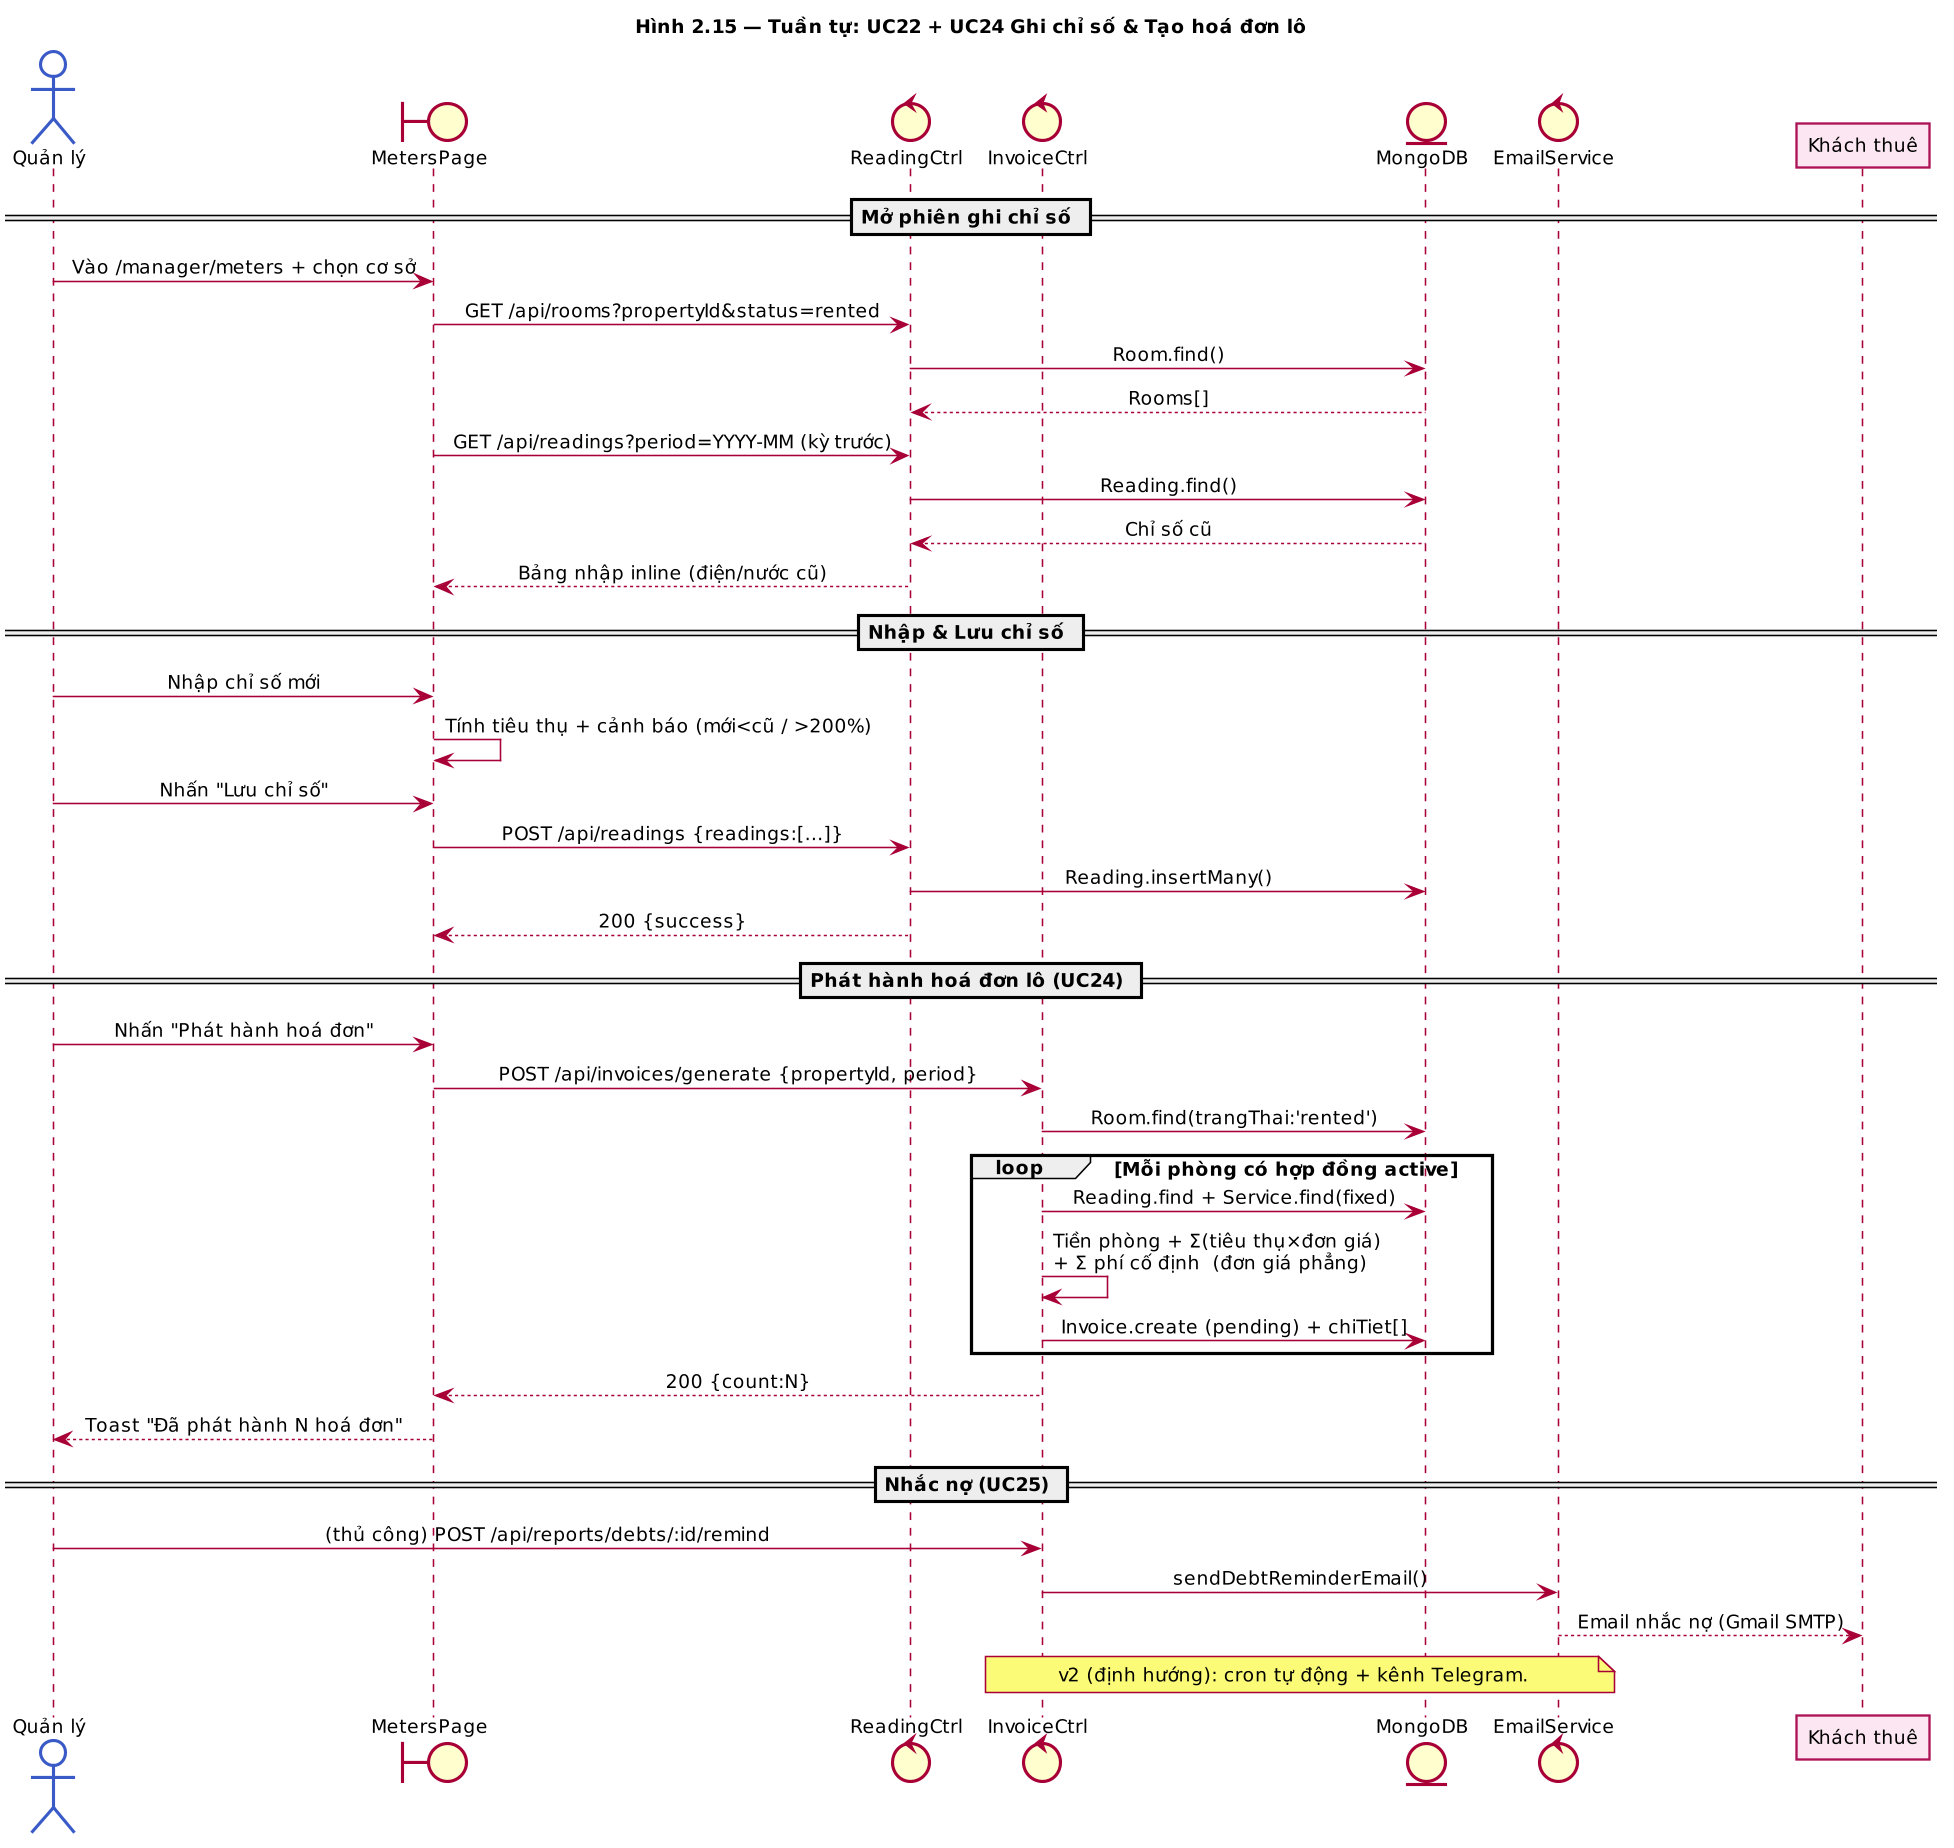

The diagram above was rendered by PlantUML. Its source (embedded in the PNG):
@startuml Seq_Meter_Invoice
title Hình 2.15 — Tuần tự: UC22 + UC24 Ghi chỉ số & Tạo hoá đơn lô

skinparam dpi 150
skinparam shadowing false
skinparam defaultFontName "Segoe UI"
skinparam defaultFontSize 12
skinparam sequenceMessageAlign center
skinparam ParticipantBackgroundColor #FBE6F1
skinparam ParticipantBorderColor #AD1457
skinparam ActorBackgroundColor #FFFFFF
skinparam ActorBorderColor #3A5BC7

actor    "Quản lý"      as Mgr
boundary "MetersPage"   as UI
control  "ReadingCtrl"  as Meter
control  "InvoiceCtrl"  as Bill
entity   "MongoDB"      as DB
control  "EmailService" as Mail

== Mở phiên ghi chỉ số ==
Mgr -> UI : Vào /manager/meters + chọn cơ sở
UI -> Meter : GET /api/rooms?propertyId&status=rented
Meter -> DB : Room.find()
DB --> Meter : Rooms[]
UI -> Meter : GET /api/readings?period=YYYY-MM (kỳ trước)
Meter -> DB : Reading.find()
DB --> Meter : Chỉ số cũ
Meter --> UI : Bảng nhập inline (điện/nước cũ)

== Nhập & Lưu chỉ số ==
Mgr -> UI : Nhập chỉ số mới
UI -> UI : Tính tiêu thụ + cảnh báo (mới<cũ / >200%)
Mgr -> UI : Nhấn "Lưu chỉ số"
UI -> Meter : POST /api/readings {readings:[...]}
Meter -> DB : Reading.insertMany()
Meter --> UI : 200 {success}

== Phát hành hoá đơn lô (UC24) ==
Mgr -> UI : Nhấn "Phát hành hoá đơn"
UI -> Bill : POST /api/invoices/generate {propertyId, period}
Bill -> DB : Room.find(trangThai:'rented')
loop Mỗi phòng có hợp đồng active
  Bill -> DB : Reading.find + Service.find(fixed)
  Bill -> Bill : Tiền phòng + Σ(tiêu thụ×đơn giá)\n+ Σ phí cố định  (đơn giá phẳng)
  Bill -> DB : Invoice.create (pending) + chiTiet[]
end
Bill --> UI : 200 {count:N}
UI --> Mgr : Toast "Đã phát hành N hoá đơn"

== Nhắc nợ (UC25) ==
Mgr -> Bill : (thủ công) POST /api/reports/debts/:id/remind
Bill -> Mail : sendDebtReminderEmail()
Mail --> "Khách thuê" : Email nhắc nợ (Gmail SMTP)
note over Bill, Mail
  v2 (định hướng): cron tự động + kênh Telegram.
end note

@enduml